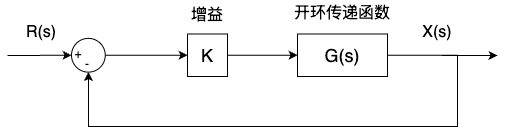

The diagram above was exported from draw.io. Its source (the exported page's mxGraphModel, read from the mxfile embedded in the PNG):
<mxGraphModel dx="438" dy="657" grid="1" gridSize="10" guides="1" tooltips="1" connect="1" arrows="1" fold="1" page="1" pageScale="1" pageWidth="1169" pageHeight="827" math="0" shadow="0">
  <root>
    <mxCell id="0" />
    <mxCell id="1" parent="0" />
    <mxCell id="8" style="edgeStyle=orthogonalEdgeStyle;html=1;exitX=1;exitY=0.5;exitDx=0;exitDy=0;fontSize=18;startArrow=none;rounded=0;entryX=0.5;entryY=1;entryDx=0;entryDy=0;" parent="1" source="18" target="9" edge="1">
      <mxGeometry relative="1" as="geometry">
        <Array as="points">
          <mxPoint x="870" y="309" />
          <mxPoint x="870" y="380" />
          <mxPoint x="501" y="380" />
        </Array>
        <mxPoint x="500" y="330" as="targetPoint" />
      </mxGeometry>
    </mxCell>
    <mxCell id="20" value="" style="edgeStyle=none;html=1;" parent="1" source="4" target="18" edge="1">
      <mxGeometry relative="1" as="geometry" />
    </mxCell>
    <mxCell id="4" value="K" style="rounded=0;whiteSpace=wrap;html=1;fontSize=18;" parent="1" vertex="1">
      <mxGeometry x="600" y="287.5" width="40" height="42.5" as="geometry" />
    </mxCell>
    <mxCell id="22" value="" style="edgeStyle=none;html=1;" parent="1" source="9" target="4" edge="1">
      <mxGeometry relative="1" as="geometry" />
    </mxCell>
    <mxCell id="9" value="" style="ellipse;whiteSpace=wrap;html=1;aspect=fixed;fontSize=14;" parent="1" vertex="1">
      <mxGeometry x="484" y="291.88" width="33.75" height="33.75" as="geometry" />
    </mxCell>
    <mxCell id="16" value="增益" style="text;html=1;strokeColor=none;fillColor=none;align=center;verticalAlign=middle;whiteSpace=wrap;rounded=0;fontSize=16;" parent="1" vertex="1">
      <mxGeometry x="590" y="253.75" width="60" height="30" as="geometry" />
    </mxCell>
    <mxCell id="28" style="edgeStyle=none;rounded=0;html=1;exitX=1;exitY=0.5;exitDx=0;exitDy=0;" parent="1" source="18" edge="1">
      <mxGeometry relative="1" as="geometry">
        <mxPoint x="910" y="309" as="targetPoint" />
      </mxGeometry>
    </mxCell>
    <mxCell id="18" value="G(s)" style="rounded=0;whiteSpace=wrap;html=1;fontSize=18;" parent="1" vertex="1">
      <mxGeometry x="710" y="287.5" width="90" height="42.5" as="geometry" />
    </mxCell>
    <mxCell id="24" value="" style="endArrow=classic;html=1;" parent="1" target="9" edge="1">
      <mxGeometry width="50" height="50" relative="1" as="geometry">
        <mxPoint x="420" y="309" as="sourcePoint" />
        <mxPoint x="660" y="350" as="targetPoint" />
      </mxGeometry>
    </mxCell>
    <mxCell id="25" value="R(s)" style="text;html=1;strokeColor=none;fillColor=none;align=center;verticalAlign=middle;whiteSpace=wrap;rounded=0;fontSize=16;" parent="1" vertex="1">
      <mxGeometry x="424" y="270.75" width="60" height="30" as="geometry" />
    </mxCell>
    <mxCell id="29" value="X(s)" style="text;html=1;strokeColor=none;fillColor=none;align=center;verticalAlign=middle;whiteSpace=wrap;rounded=0;fontSize=16;" parent="1" vertex="1">
      <mxGeometry x="820" y="270.75" width="60" height="30" as="geometry" />
    </mxCell>
    <mxCell id="30" value="+" style="text;html=1;strokeColor=none;fillColor=none;align=center;verticalAlign=middle;whiteSpace=wrap;rounded=0;" parent="1" vertex="1">
      <mxGeometry x="481" y="297.75" width="20" height="20" as="geometry" />
    </mxCell>
    <mxCell id="31" value="-" style="text;html=1;strokeColor=none;fillColor=none;align=center;verticalAlign=middle;whiteSpace=wrap;rounded=0;" parent="1" vertex="1">
      <mxGeometry x="490" y="307.75" width="20" height="20" as="geometry" />
    </mxCell>
    <mxCell id="32" value="开环传递函数" style="text;html=1;strokeColor=none;fillColor=none;align=center;verticalAlign=middle;whiteSpace=wrap;rounded=0;fontSize=16;" parent="1" vertex="1">
      <mxGeometry x="700" y="253.75" width="110" height="26.25" as="geometry" />
    </mxCell>
  </root>
</mxGraphModel>